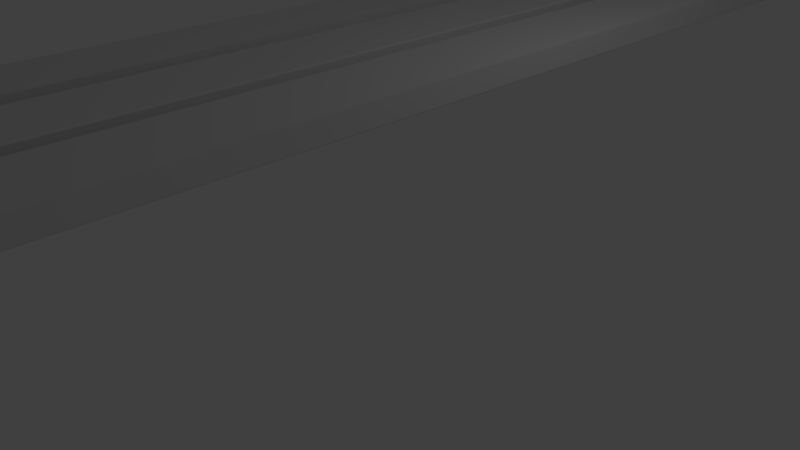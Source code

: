 # Source: bg.blend  (saved by Blender 2.62.0; exported with 4.5.12 LTS)
import bpy
from mathutils import Matrix  # noqa: F401  (used for matrix-valued properties, if any)

bpy.ops.wm.read_factory_settings(use_empty=True)
scene = bpy.context.scene
scene.name = 'Scene'

# ---- collections
col_collection_1 = bpy.data.collections.new('Collection 1'); scene.collection.children.link(col_collection_1)

# ---- materials (node trees are filled in below, after node groups)
mat_material = bpy.data.materials.new('Material')
mat_material.alpha_threshold = 0.0
mat_material.use_transparent_shadow = False
mat_material.preview_render_type = 'CUBE'
mat_material.roughness = 0.5
mat_material.line_color = (0.0, 0.0, 0.0, 1.0)

# ---- material node trees

# ---- world
world_world = bpy.data.worlds.new('World'); scene.world = world_world
world_world.color = (0.05088, 0.05088, 0.05088)
world_world.use_sun_shadow = False
world_world.sun_shadow_jitter_overblur = 0.0
world_world.cycles.sampling_method = 'MANUAL'
world_world.cycles.sample_map_resolution = 256
world_world.light_settings.ao_factor = 10.0

# ---- cameras
cam_camera = bpy.data.cameras.new('Camera')
cam_camera.clip_end = 100.0
cam_camera.lens = 35.0
cam_camera.sensor_width = 32.0
cam_camera.sensor_height = 18.0
cam_camera.ortho_scale = 7.314
cam_camera.dof.focus_distance = 0.0
cam_camera.dof.aperture_fstop = 128.0

# ---- lights
light_lamp = bpy.data.lights.new('Lamp', 'POINT')
light_lamp.transmission_factor = 0.0
light_lamp.cutoff_distance = 30.0
light_lamp.energy = 100.0
light_lamp.shadow_buffer_clip_start = 1.001
light_lamp.shadow_soft_size = 1.0
light_lamp.shadow_maximum_resolution = 0.006
light_lamp.use_absolute_resolution = True
light_lamp.cycles.use_multiple_importance_sampling = False

# ---- meshes
me_cube_019 = bpy.data.meshes.new('Cube.019')
me_cube_019.from_pydata([(-2.0, 11.0, -0.475), (-2.0, 11.0, -0.025), (4.768e-07, 11.0, -0.025), (-1.95, 11.0, -0.5), (-2.0, -9.0, -0.475), (-2.0, -9.0, -0.025), (-1.95, 11.0, 0.0), (-0.05, 11.0, 0.0), (-1.95, -9.0, -0.5), (0.0, 11.0, -0.475), (-2.98e-08, -9.0, -0.475), (-1.95, -9.0, 0.0), (-0.05, 10.0, 0.0), (-0.05, -9.0, 0.0), (-6.258e-07, -9.0, -0.025), (-0.95, 10.0, 0.0), (-0.95, -9.0, 0.0), (-0.05, 11.0, -0.5), (-0.05, -9.0, -0.5), (-0.95, -10.0, 0.0), (0.95, -10.0, 0.0), (0.95, 10.0, 0.0), (1.0, 10.0, 0.025), (1.0, -10.0, 0.025), (-1.0, -10.0, 0.025), (-1.0, 10.0, 0.025), (1.0, 10.0, 0.475), (1.0, -10.0, 0.475), (-0.95, -10.0, 0.5), (-1.0, -10.0, 0.475), (-1.0, 10.0, 0.475), (0.95, 10.0, 0.5), (0.95, -10.0, 0.5), (-0.95, 10.0, 0.5)], [], [(0, 1, 2, 3), (9, 17, 3, 2), (11, 5, 4, 10), (14, 13, 16, 11), (11, 10, 14), (1, 5, 11, 6), (13, 14, 2, 12), (2, 7, 12), (4, 0, 3, 8), (9, 10, 18, 17), (2, 1, 6, 7), (1, 0, 4, 5), (10, 4, 8, 18), (2, 14, 10, 9), (11, 16, 15, 6), (15, 12, 7, 6), (21, 20, 13, 12), (19, 16, 13, 20), (28, 32, 31, 33), (26, 27, 23, 22), (24, 19, 20, 23), (30, 25, 24, 29), (30, 33, 31, 26), (22, 23, 20, 21), (25, 15, 16, 24), (16, 19, 24), (27, 26, 31, 32), (30, 29, 28, 33), (23, 27, 32, 28), (28, 29, 24, 23), (22, 12, 15, 26), (22, 21, 12), (15, 25, 30, 26)])
_uv = me_cube_019.uv_layers.new(name='UVMap')
_uv.uv.foreach_set('vector', [0.9955, 0.3614, 0.9143, 0.3616, 0.9137, 0.1811, 1.0, 0.3568, 0.9949, 0.1808, 0.9995, 0.1853, 1.0, 0.3568, 0.9137, 0.1811, 0.9092, 0.3664, 0.9137, 0.3619, 0.9949, 0.3616, 0.9955, 0.5422, 0.9143, 0.5424, 0.9097, 0.5379, 0.9095, 0.4567, 0.9092, 0.3664, 0.9092, 0.3664, 0.9955, 0.5422, 0.9143, 0.5424, 0.535, 0.0002635, 0.5405, 0.9923, 0.536, 0.9923, 0.5304, 0.0002774, 0.004514, 0.9921, 0.0, 0.9921, 0.005539, 0.0, 0.009776, 0.09029, 0.005539, 0.0, 0.01005, 1.395e-05, 0.009776, 0.09029, 0.6217, 0.9921, 0.6162, 1.395e-05, 0.6207, 0.0, 0.6263, 0.9921, 0.8279, 1.386e-05, 0.8224, 0.9921, 0.8179, 0.9921, 0.8234, 0.0, 0.9137, 0.1811, 0.9143, 0.3616, 0.9097, 0.3571, 0.9092, 0.1856, 0.535, 0.0002635, 0.6162, 1.395e-05, 0.6217, 0.9921, 0.5405, 0.9923, 0.9955, 0.5422, 0.9949, 0.3616, 0.9995, 0.3661, 1.0, 0.5376, 0.9092, 0.0002634, 0.9037, 0.9923, 0.8224, 0.9921, 0.8279, 1.386e-05, 0.176, 0.9926, 0.08576, 0.9923, 0.09103, 0.09054, 0.1816, 0.0005396, 0.09103, 0.09054, 0.009776, 0.09029, 0.01005, 1.395e-05, 0.1816, 0.0005396, 0.5249, 0.0, 0.5304, 0.9921, 0.4399, 0.9021, 0.4346, 0.0002766, 0.3589, 0.9926, 0.3586, 0.9023, 0.4399, 0.9021, 0.5304, 0.9921, 0.3531, 0.9926, 0.1816, 0.9921, 0.1871, 0.0, 0.3586, 0.0005258, 0.8134, 0.0002636, 0.8078, 0.9923, 0.7266, 0.9921, 0.7321, 1.386e-05, 0.9949, 0.5424, 0.9995, 0.5469, 1.0, 0.7184, 0.9955, 0.723, 0.6308, 0.0002634, 0.712, 1.369e-05, 0.7176, 0.9921, 0.6363, 0.9923, 0.9143, 0.1808, 0.9097, 0.1763, 0.9092, 0.004777, 0.9137, 0.0002492, 0.7321, 1.386e-05, 0.7266, 0.9921, 0.7221, 0.9921, 0.7276, 0.0, 0.712, 1.369e-05, 0.7165, 0.0, 0.7218, 0.9018, 0.7176, 0.9921, 0.7218, 0.9018, 0.7221, 0.9921, 0.7176, 0.9921, 0.8078, 0.9923, 0.8134, 0.0002636, 0.8179, 0.0002775, 0.8124, 0.9923, 0.6308, 0.0002634, 0.6363, 0.9923, 0.6318, 0.9923, 0.6263, 0.0002772, 0.9955, 0.723, 0.9143, 0.7232, 0.9097, 0.7187, 0.9092, 0.5472, 0.9092, 0.5472, 0.9137, 0.5427, 0.9949, 0.5424, 0.9955, 0.723, 0.9949, 0.0, 0.9998, 0.09478, 1.0, 0.176, 0.9137, 0.0002492, 0.9949, 0.0, 0.9995, 0.0045, 0.9998, 0.09478, 1.0, 0.176, 0.9955, 0.1806, 0.9143, 0.1808, 0.9137, 0.0002492])
_uv.active_render = True
_uv = me_cube_019.uv_layers.new(name='UVMap.001')
_uv.uv.foreach_set('vector', [0.0, 0.0, 0.0, 0.0, 0.0, 0.0, 0.0, 0.0, 0.0, 0.0, 0.0, 0.0, 0.0, 0.0, 0.0, 0.0, 0.0, 0.0, 0.0, 0.0, 0.0, 0.0, 0.0, 0.0, 0.0, 0.0, 0.0, 0.0, 0.0, 0.0, 0.0, 0.0, 0.0, 0.0, 0.0, 0.0, 0.0, 0.0, 0.0, 0.0, 0.0, 0.0, 0.0, 0.0, 0.0, 0.0, 0.0, 0.0, 0.0, 0.0, 0.0, 0.0, 0.0, 0.0, 0.0, 0.0, 0.0, 0.0, 0.0, 0.0, 0.0, 0.0, 0.0, 0.0, 0.0, 0.0, 0.0, 0.0, 0.0, 0.0, 0.0, 0.0, 0.0, 0.0, 0.0, 0.0, 0.0, 0.0, 0.0, 0.0, 0.0, 0.0, 0.0, 0.0, 0.0, 0.0, 0.0, 0.0, 0.0, 0.0, 0.0, 0.0, 0.0, 0.0, 0.0, 0.0, 0.0, 0.0, 0.0, 0.0, 0.0, 0.0, 0.0, 0.0, 0.0, 0.0, 0.0, 0.0, 0.0, 0.0, 0.0, 0.0, 0.0, 0.0, 0.0, 0.0, 0.0, 0.0, 0.0, 0.0, 0.0, 0.0, 0.0, 0.0, 0.0, 0.0, 0.0, 0.0, 0.0, 0.0, 0.0, 0.0, 0.0, 0.0, 0.0, 0.0, 0.0, 0.0, 0.0, 0.0, 0.0, 0.0, 0.0, 0.0, 0.0, 0.0, 0.0, 0.0, 0.0, 0.0, 0.0, 0.0, 0.0, 0.0, 0.0, 0.0, 0.0, 0.0, 0.0, 0.0, 0.0, 0.0, 0.0, 0.0, 0.0, 0.0, 0.0, 0.0, 0.0, 0.0, 0.0, 0.0, 0.0, 0.0, 0.0, 0.0, 0.0, 0.0, 0.0, 0.0, 0.0, 0.0, 0.0, 0.0, 0.0, 0.0, 0.0, 0.0, 0.0, 0.0, 0.0, 0.0, 0.0, 0.0, 0.0, 0.0, 0.0, 0.0, 0.0, 0.0, 0.0, 0.0, 0.0, 0.0, 0.0, 0.0, 0.0, 0.0, 0.0, 0.0, 0.0, 0.0, 0.0, 0.0, 0.0, 0.0, 0.0, 0.0, 0.0, 0.0, 0.0, 0.0, 0.0, 0.0, 0.0, 0.0, 0.0, 0.0, 0.0, 0.0, 0.0, 0.0, 0.0, 0.0, 0.0, 0.0, 0.0, 0.0, 0.0, 0.0, 0.0, 0.0, 0.0, 0.0, 0.0, 0.0, 0.0, 0.0, 0.0, 0.0, 0.0, 0.0, 0.0, 0.0, 0.0, 0.0])
me_cube_019.materials.append(mat_material)
me_cube_019.use_remesh_preserve_volume = False
me_cube_019.use_remesh_preserve_attributes = False
me_cube_019.use_mirror_vertex_groups = False
me_cube_019.update()
me_cube_017 = bpy.data.meshes.new('Cube.017')
me_cube_017.from_pydata([(0.0, 5.5, -0.5), (0.0, -4.5, -0.5), (-1.0, -4.5, -0.5), (-1.0, 5.5, -0.5), (2.384e-07, 5.5, 0.0), (-3.278e-07, -4.5, 0.0), (-1.0, -4.5, 0.0), (-1.0, 5.5, 0.0)], [], [(0, 1, 2, 3), (4, 7, 6, 5), (0, 4, 5, 1), (1, 5, 6, 2), (2, 6, 7, 3), (4, 0, 3, 7)])
me_cube_017.materials.append(mat_material)
me_cube_017.use_remesh_preserve_volume = False
me_cube_017.use_remesh_preserve_attributes = False
me_cube_017.use_mirror_vertex_groups = False
me_cube_017.update()
me_cube_016 = bpy.data.meshes.new('Cube.016')
me_cube_016.from_pydata([(0.0, 5.5, -0.5), (0.0, -4.5, -0.5), (-1.0, -4.5, -0.5), (-1.0, 5.5, -0.5), (2.384e-07, 5.5, 0.0), (-3.278e-07, -4.5, 0.0), (-1.0, -4.5, 0.0), (-1.0, 5.5, 0.0)], [], [(0, 1, 2, 3), (4, 7, 6, 5), (0, 4, 5, 1), (1, 5, 6, 2), (2, 6, 7, 3), (4, 0, 3, 7)])
me_cube_016.materials.append(mat_material)
me_cube_016.use_remesh_preserve_volume = False
me_cube_016.use_remesh_preserve_attributes = False
me_cube_016.use_mirror_vertex_groups = False
me_cube_016.update()
me_cube_015 = bpy.data.meshes.new('Cube.015')
me_cube_015.from_pydata([(0.0, 5.5, -0.5), (0.0, -4.5, -0.5), (-1.0, -4.5, -0.5), (-1.0, 5.5, -0.5), (2.384e-07, 5.5, 0.0), (-3.278e-07, -4.5, 0.0), (-1.0, -4.5, 0.0), (-1.0, 5.5, 0.0)], [], [(0, 1, 2, 3), (4, 7, 6, 5), (0, 4, 5, 1), (1, 5, 6, 2), (2, 6, 7, 3), (4, 0, 3, 7)])
me_cube_015.materials.append(mat_material)
me_cube_015.use_remesh_preserve_volume = False
me_cube_015.use_remesh_preserve_attributes = False
me_cube_015.use_mirror_vertex_groups = False
me_cube_015.update()
me_cube_014 = bpy.data.meshes.new('Cube.014')
me_cube_014.from_pydata([(0.0, 5.5, -0.5), (0.0, -4.5, -0.5), (-1.0, -4.5, -0.5), (-1.0, 5.5, -0.5), (2.384e-07, 5.5, 0.0), (-3.278e-07, -4.5, 0.0), (-1.0, -4.5, 0.0), (-1.0, 5.5, 0.0)], [], [(0, 1, 2, 3), (4, 7, 6, 5), (0, 4, 5, 1), (1, 5, 6, 2), (2, 6, 7, 3), (4, 0, 3, 7)])
me_cube_014.materials.append(mat_material)
me_cube_014.use_remesh_preserve_volume = False
me_cube_014.use_remesh_preserve_attributes = False
me_cube_014.use_mirror_vertex_groups = False
me_cube_014.update()
me_cube_013 = bpy.data.meshes.new('Cube.013')
me_cube_013.from_pydata([(0.0, 5.5, -0.5), (0.0, -4.5, -0.5), (-1.0, -4.5, -0.5), (-1.0, 5.5, -0.5), (2.384e-07, 5.5, 0.0), (-3.278e-07, -4.5, 0.0), (-1.0, -4.5, 0.0), (-1.0, 5.5, 0.0)], [], [(0, 1, 2, 3), (4, 7, 6, 5), (0, 4, 5, 1), (1, 5, 6, 2), (2, 6, 7, 3), (4, 0, 3, 7)])
me_cube_013.materials.append(mat_material)
me_cube_013.use_remesh_preserve_volume = False
me_cube_013.use_remesh_preserve_attributes = False
me_cube_013.use_mirror_vertex_groups = False
me_cube_013.update()
me_cube_012 = bpy.data.meshes.new('Cube.012')
me_cube_012.from_pydata([(0.0, 5.5, -0.5), (0.0, -4.5, -0.5), (-1.0, -4.5, -0.5), (-1.0, 5.5, -0.5), (2.384e-07, 5.5, 0.0), (-3.278e-07, -4.5, 0.0), (-1.0, -4.5, 0.0), (-1.0, 5.5, 0.0)], [], [(0, 1, 2, 3), (4, 7, 6, 5), (0, 4, 5, 1), (1, 5, 6, 2), (2, 6, 7, 3), (4, 0, 3, 7)])
me_cube_012.materials.append(mat_material)
me_cube_012.use_remesh_preserve_volume = False
me_cube_012.use_remesh_preserve_attributes = False
me_cube_012.use_mirror_vertex_groups = False
me_cube_012.update()
me_cube_011 = bpy.data.meshes.new('Cube.011')
me_cube_011.from_pydata([(0.0, 5.5, -0.5), (0.0, -4.5, -0.5), (-1.0, -4.5, -0.5), (-1.0, 5.5, -0.5), (2.384e-07, 5.5, 0.0), (-3.278e-07, -4.5, 0.0), (-1.0, -4.5, 0.0), (-1.0, 5.5, 0.0)], [], [(0, 1, 2, 3), (4, 7, 6, 5), (0, 4, 5, 1), (1, 5, 6, 2), (2, 6, 7, 3), (4, 0, 3, 7)])
me_cube_011.materials.append(mat_material)
me_cube_011.use_remesh_preserve_volume = False
me_cube_011.use_remesh_preserve_attributes = False
me_cube_011.use_mirror_vertex_groups = False
me_cube_011.update()
me_cube_010 = bpy.data.meshes.new('Cube.010')
me_cube_010.from_pydata([(0.0, 5.5, -0.5), (0.0, -4.5, -0.5), (-1.0, -4.5, -0.5), (-1.0, 5.5, -0.5), (2.384e-07, 5.5, 0.0), (-3.278e-07, -4.5, 0.0), (-1.0, -4.5, 0.0), (-1.0, 5.5, 0.0)], [], [(0, 1, 2, 3), (4, 7, 6, 5), (0, 4, 5, 1), (1, 5, 6, 2), (2, 6, 7, 3), (4, 0, 3, 7)])
me_cube_010.materials.append(mat_material)
me_cube_010.use_remesh_preserve_volume = False
me_cube_010.use_remesh_preserve_attributes = False
me_cube_010.use_mirror_vertex_groups = False
me_cube_010.update()
me_cube_009 = bpy.data.meshes.new('Cube.009')
me_cube_009.from_pydata([(0.0, 5.5, -0.5), (0.0, -4.5, -0.5), (-1.0, -4.5, -0.5), (-1.0, 5.5, -0.5), (2.384e-07, 5.5, 0.0), (-3.278e-07, -4.5, 0.0), (-1.0, -4.5, 0.0), (-1.0, 5.5, 0.0)], [], [(0, 1, 2, 3), (4, 7, 6, 5), (0, 4, 5, 1), (1, 5, 6, 2), (2, 6, 7, 3), (4, 0, 3, 7)])
me_cube_009.materials.append(mat_material)
me_cube_009.use_remesh_preserve_volume = False
me_cube_009.use_remesh_preserve_attributes = False
me_cube_009.use_mirror_vertex_groups = False
me_cube_009.update()
me_cube_008 = bpy.data.meshes.new('Cube.008')
me_cube_008.from_pydata([(0.0, 5.5, -0.5), (0.0, -4.5, -0.5), (-1.0, -4.5, -0.5), (-1.0, 5.5, -0.5), (2.384e-07, 5.5, 0.0), (-3.278e-07, -4.5, 0.0), (-1.0, -4.5, 0.0), (-1.0, 5.5, 0.0)], [], [(0, 1, 2, 3), (4, 7, 6, 5), (0, 4, 5, 1), (1, 5, 6, 2), (2, 6, 7, 3), (4, 0, 3, 7)])
me_cube_008.materials.append(mat_material)
me_cube_008.use_remesh_preserve_volume = False
me_cube_008.use_remesh_preserve_attributes = False
me_cube_008.use_mirror_vertex_groups = False
me_cube_008.update()
me_cube_007 = bpy.data.meshes.new('Cube.007')
me_cube_007.from_pydata([(0.0, 5.5, -0.5), (0.0, -4.5, -0.5), (-1.0, -4.5, -0.5), (-1.0, 5.5, -0.5), (2.384e-07, 5.5, 0.0), (-3.278e-07, -4.5, 0.0), (-1.0, -4.5, 0.0), (-1.0, 5.5, 0.0)], [], [(0, 1, 2, 3), (4, 7, 6, 5), (0, 4, 5, 1), (1, 5, 6, 2), (2, 6, 7, 3), (4, 0, 3, 7)])
me_cube_007.materials.append(mat_material)
me_cube_007.use_remesh_preserve_volume = False
me_cube_007.use_remesh_preserve_attributes = False
me_cube_007.use_mirror_vertex_groups = False
me_cube_007.update()
me_cube_006 = bpy.data.meshes.new('Cube.006')
me_cube_006.from_pydata([(0.0, 5.5, -0.5), (0.0, -4.5, -0.5), (-1.0, -4.5, -0.5), (-1.0, 5.5, -0.5), (2.384e-07, 5.5, 0.0), (-3.278e-07, -4.5, 0.0), (-1.0, -4.5, 0.0), (-1.0, 5.5, 0.0)], [], [(0, 1, 2, 3), (4, 7, 6, 5), (0, 4, 5, 1), (1, 5, 6, 2), (2, 6, 7, 3), (4, 0, 3, 7)])
me_cube_006.materials.append(mat_material)
me_cube_006.use_remesh_preserve_volume = False
me_cube_006.use_remesh_preserve_attributes = False
me_cube_006.use_mirror_vertex_groups = False
me_cube_006.update()
me_cube_005 = bpy.data.meshes.new('Cube.005')
me_cube_005.from_pydata([(0.0, 5.5, -0.5), (0.0, -4.5, -0.5), (-1.0, -4.5, -0.5), (-1.0, 5.5, -0.5), (2.384e-07, 5.5, 0.0), (-3.278e-07, -4.5, 0.0), (-1.0, -4.5, 0.0), (-1.0, 5.5, 0.0)], [], [(0, 1, 2, 3), (4, 7, 6, 5), (0, 4, 5, 1), (1, 5, 6, 2), (2, 6, 7, 3), (4, 0, 3, 7)])
me_cube_005.materials.append(mat_material)
me_cube_005.use_remesh_preserve_volume = False
me_cube_005.use_remesh_preserve_attributes = False
me_cube_005.use_mirror_vertex_groups = False
me_cube_005.update()
me_cube_004 = bpy.data.meshes.new('Cube.004')
me_cube_004.from_pydata([(0.0, 5.5, -0.5), (0.0, -4.5, -0.5), (-1.0, -4.5, -0.5), (-1.0, 5.5, -0.5), (2.384e-07, 5.5, 0.0), (-3.278e-07, -4.5, 0.0), (-1.0, -4.5, 0.0), (-1.0, 5.5, 0.0)], [], [(0, 1, 2, 3), (4, 7, 6, 5), (0, 4, 5, 1), (1, 5, 6, 2), (2, 6, 7, 3), (4, 0, 3, 7)])
me_cube_004.materials.append(mat_material)
me_cube_004.use_remesh_preserve_volume = False
me_cube_004.use_remesh_preserve_attributes = False
me_cube_004.use_mirror_vertex_groups = False
me_cube_004.update()
me_cube_003 = bpy.data.meshes.new('Cube.003')
me_cube_003.from_pydata([(0.0, 5.5, -0.5), (0.0, -4.5, -0.5), (-1.0, -4.5, -0.5), (-1.0, 5.5, -0.5), (2.384e-07, 5.5, 0.0), (-3.278e-07, -4.5, 0.0), (-1.0, -4.5, 0.0), (-1.0, 5.5, 0.0)], [], [(0, 1, 2, 3), (4, 7, 6, 5), (0, 4, 5, 1), (1, 5, 6, 2), (2, 6, 7, 3), (4, 0, 3, 7)])
me_cube_003.materials.append(mat_material)
me_cube_003.use_remesh_preserve_volume = False
me_cube_003.use_remesh_preserve_attributes = False
me_cube_003.use_mirror_vertex_groups = False
me_cube_003.update()
me_cube_002 = bpy.data.meshes.new('Cube.002')
me_cube_002.from_pydata([(0.0, 5.5, -0.5), (0.0, -4.5, -0.5), (-1.0, -4.5, -0.5), (-1.0, 5.5, -0.5), (2.384e-07, 5.5, 0.0), (-3.278e-07, -4.5, 0.0), (-1.0, -4.5, 0.0), (-1.0, 5.5, 0.0)], [], [(0, 1, 2, 3), (4, 7, 6, 5), (0, 4, 5, 1), (1, 5, 6, 2), (2, 6, 7, 3), (4, 0, 3, 7)])
me_cube_002.materials.append(mat_material)
me_cube_002.use_remesh_preserve_volume = False
me_cube_002.use_remesh_preserve_attributes = False
me_cube_002.use_mirror_vertex_groups = False
me_cube_002.update()

# ---- objects
ob_cube_001 = bpy.data.objects.new('Cube.001', me_cube_019)
ob_cube_017 = bpy.data.objects.new('Cube.017', me_cube_017)
ob_cube_016 = bpy.data.objects.new('Cube.016', me_cube_016)
ob_cube_015 = bpy.data.objects.new('Cube.015', me_cube_015)
ob_cube_014 = bpy.data.objects.new('Cube.014', me_cube_014)
ob_cube_013 = bpy.data.objects.new('Cube.013', me_cube_013)
ob_cube_012 = bpy.data.objects.new('Cube.012', me_cube_012)
ob_cube_011 = bpy.data.objects.new('Cube.011', me_cube_011)
ob_cube_010 = bpy.data.objects.new('Cube.010', me_cube_010)
ob_cube_009 = bpy.data.objects.new('Cube.009', me_cube_009)
ob_cube_008 = bpy.data.objects.new('Cube.008', me_cube_008)
ob_cube_007 = bpy.data.objects.new('Cube.007', me_cube_007)
ob_cube_006 = bpy.data.objects.new('Cube.006', me_cube_006)
ob_cube_005 = bpy.data.objects.new('Cube.005', me_cube_005)
ob_cube_004 = bpy.data.objects.new('Cube.004', me_cube_004)
ob_cube_003 = bpy.data.objects.new('Cube.003', me_cube_003)
ob_cube_002 = bpy.data.objects.new('Cube.002', me_cube_002)
ob_lamp = bpy.data.objects.new('Lamp', light_lamp)
ob_camera = bpy.data.objects.new('Camera', cam_camera)

# ---- transforms, parenting, visibility, modifiers, constraints
ob_cube_001.location = (-0.5425, 0.2238, 0.0)
ob_cube_001.lock_rotations_4d = False
ob_cube_001.empty_display_type = 'ARROWS'
ob_cube_001.lineart.crease_threshold = 0.0
ob_cube_017.location = (-3.042, -19.78, 0.0)
ob_cube_017.scale = (2.0, 2.0, 1.0)
ob_cube_017.lock_rotations_4d = False
ob_cube_017.empty_display_type = 'ARROWS'
ob_cube_017.lineart.crease_threshold = 0.0
ob_cube_016.location = (-2.042, -20.78, 0.5)
ob_cube_016.scale = (2.0, 2.0, 1.0)
ob_cube_016.lock_rotations_4d = False
ob_cube_016.empty_display_type = 'ARROWS'
ob_cube_016.lineart.crease_threshold = 0.0
ob_cube_015.location = (1.958, -19.78, 0.0)
ob_cube_015.scale = (2.0, 2.0, 1.0)
ob_cube_015.lock_rotations_4d = False
ob_cube_015.empty_display_type = 'ARROWS'
ob_cube_015.lineart.crease_threshold = 0.0
ob_cube_014.location = (2.958, -20.78, 0.5)
ob_cube_014.scale = (2.0, 2.0, 1.0)
ob_cube_014.lock_rotations_4d = False
ob_cube_014.empty_display_type = 'ARROWS'
ob_cube_014.lineart.crease_threshold = 0.0
ob_cube_013.location = (0.4575, -20.78, 0.5)
ob_cube_013.scale = (2.0, 2.0, 1.0)
ob_cube_013.lock_rotations_4d = False
ob_cube_013.empty_display_type = 'ARROWS'
ob_cube_013.lineart.crease_threshold = 0.0
ob_cube_012.location = (-0.5425, -19.78, 0.0)
ob_cube_012.scale = (2.0, 2.0, 1.0)
ob_cube_012.lock_rotations_4d = False
ob_cube_012.empty_display_type = 'ARROWS'
ob_cube_012.lineart.crease_threshold = 0.0
ob_cube_011.location = (-0.5425, 20.22, 0.0)
ob_cube_011.scale = (2.0, 2.0, 1.0)
ob_cube_011.lock_rotations_4d = False
ob_cube_011.empty_display_type = 'ARROWS'
ob_cube_011.lineart.crease_threshold = 0.0
ob_cube_010.location = (0.4575, 19.22, 0.5)
ob_cube_010.scale = (2.0, 2.0, 1.0)
ob_cube_010.lock_rotations_4d = False
ob_cube_010.empty_display_type = 'ARROWS'
ob_cube_010.lineart.crease_threshold = 0.0
ob_cube_009.location = (2.958, 19.22, 0.5)
ob_cube_009.scale = (2.0, 2.0, 1.0)
ob_cube_009.lock_rotations_4d = False
ob_cube_009.empty_display_type = 'ARROWS'
ob_cube_009.lineart.crease_threshold = 0.0
ob_cube_008.location = (1.958, 20.22, 0.0)
ob_cube_008.scale = (2.0, 2.0, 1.0)
ob_cube_008.lock_rotations_4d = False
ob_cube_008.empty_display_type = 'ARROWS'
ob_cube_008.lineart.crease_threshold = 0.0
ob_cube_007.location = (-2.042, 19.22, 0.5)
ob_cube_007.scale = (2.0, 2.0, 1.0)
ob_cube_007.lock_rotations_4d = False
ob_cube_007.empty_display_type = 'ARROWS'
ob_cube_007.lineart.crease_threshold = 0.0
ob_cube_006.location = (-3.042, 20.22, 0.0)
ob_cube_006.scale = (2.0, 2.0, 1.0)
ob_cube_006.lock_rotations_4d = False
ob_cube_006.empty_display_type = 'ARROWS'
ob_cube_006.lineart.crease_threshold = 0.0
ob_cube_005.location = (-3.042, 0.2238, 0.0)
ob_cube_005.scale = (2.0, 2.0, 1.0)
ob_cube_005.lock_rotations_4d = False
ob_cube_005.empty_display_type = 'ARROWS'
ob_cube_005.lineart.crease_threshold = 0.0
ob_cube_004.location = (-2.042, -0.7762, 0.5)
ob_cube_004.scale = (2.0, 2.0, 1.0)
ob_cube_004.lock_rotations_4d = False
ob_cube_004.empty_display_type = 'ARROWS'
ob_cube_004.lineart.crease_threshold = 0.0
ob_cube_003.location = (1.958, 0.2238, 0.0)
ob_cube_003.scale = (2.0, 2.0, 1.0)
ob_cube_003.lock_rotations_4d = False
ob_cube_003.empty_display_type = 'ARROWS'
ob_cube_003.lineart.crease_threshold = 0.0
ob_cube_002.location = (2.958, -0.7762, 0.5)
ob_cube_002.scale = (2.0, 2.0, 1.0)
ob_cube_002.lock_rotations_4d = False
ob_cube_002.empty_display_type = 'ARROWS'
ob_cube_002.lineart.crease_threshold = 0.0
ob_lamp.location = (7.11, 2.735, 5.904)
ob_lamp.rotation_euler = (0.6503, 0.05522, 1.866)
ob_lamp.scale = (2.165, 1.766, 1.498)
ob_lamp.lock_rotations_4d = False
ob_lamp.empty_display_type = 'ARROWS'
ob_lamp.color = (0.0, 0.0, 0.0, 0.0)
ob_lamp.lineart.crease_threshold = 0.0
ob_camera.location = (13.92, -12.29, 5.344)
ob_camera.rotation_euler = (1.109, 0.01082, 0.8149)
ob_camera.scale = (2.498, 1.298, 2.201)
ob_camera.lock_rotations_4d = False
ob_camera.empty_display_type = 'ARROWS'
ob_camera.color = (0.0, 0.0, 0.0, 0.0)
ob_camera.display_type = 'WIRE'
ob_camera.lineart.crease_threshold = 0.0

# ---- collection membership
col_collection_1.objects.link(ob_cube_001)
col_collection_1.objects.link(ob_cube_017)
col_collection_1.objects.link(ob_cube_016)
col_collection_1.objects.link(ob_cube_015)
col_collection_1.objects.link(ob_cube_014)
col_collection_1.objects.link(ob_cube_013)
col_collection_1.objects.link(ob_cube_012)
col_collection_1.objects.link(ob_cube_011)
col_collection_1.objects.link(ob_cube_010)
col_collection_1.objects.link(ob_cube_009)
col_collection_1.objects.link(ob_cube_008)
col_collection_1.objects.link(ob_cube_007)
col_collection_1.objects.link(ob_cube_006)
col_collection_1.objects.link(ob_cube_005)
col_collection_1.objects.link(ob_cube_004)
col_collection_1.objects.link(ob_cube_003)
col_collection_1.objects.link(ob_cube_002)
col_collection_1.objects.link(ob_lamp)
col_collection_1.objects.link(ob_camera)

# ---- scene / render settings (as saved in the file)
scene.camera = ob_camera
scene.frame_start = 1; scene.frame_end = 250; scene.frame_set(0)
scene.render.engine = 'BLENDER_EEVEE_NEXT'
scene.render.image_settings.color_mode = 'RGB'
scene.render.image_settings.compression = 90
scene.render.resolution_percentage = 50
scene.render.dither_intensity = 0.0
scene.render.bake_margin = 1
scene.render.bake_bias = 0.0
scene.cycles.use_denoising = False
scene.cycles.samples = 10
scene.cycles.sampling_pattern = 'TABULATED_SOBOL'
scene.cycles.light_sampling_threshold = 0.0
scene.cycles.use_adaptive_sampling = False
scene.cycles.use_light_tree = False
scene.cycles.blur_glossy = 0.0
scene.cycles.volume_bounces = 1
scene.cycles.pixel_filter_type = 'GAUSSIAN'
scene.cycles.sample_clamp_indirect = 0.0
scene.view_settings.view_transform = 'Standard'
bpy.context.view_layer.update()
